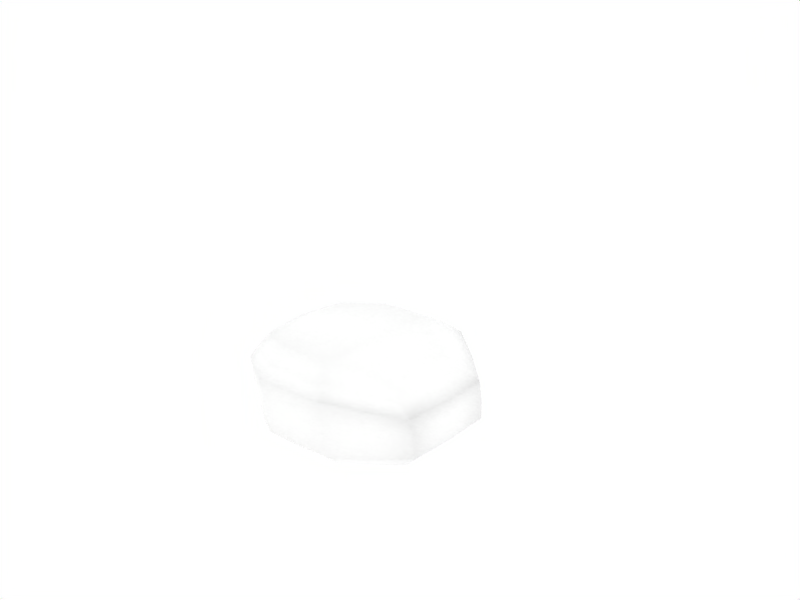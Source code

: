 # Source: TankTurret.blend  (saved by Blender 2.49.2; exported with 4.5.12 LTS)
import bpy
from mathutils import Matrix  # noqa: F401  (used for matrix-valued properties, if any)

bpy.ops.wm.read_factory_settings(use_empty=True)
scene = bpy.context.scene
scene.name = 'Scene'

# ---- collections
col_collection_1 = bpy.data.collections.new('Collection 1'); scene.collection.children.link(col_collection_1)

# ---- materials (node trees are filled in below, after node groups)
mat_0_001 = bpy.data.materials.new('0.001')
mat_0_001.alpha_threshold = 0.0
mat_0_001.diffuse_color = (1.0, 1.0, 1.0, 1.0)
mat_0_001.roughness = 0.5
mat_0_001.line_color = (0.0, 0.0, 0.0, 1.0)

# ---- material node trees

# ---- world
world_world = bpy.data.worlds.new('World'); scene.world = world_world
world_world.color = (1.0, 1.0, 1.0)
world_world.use_sun_shadow = False
world_world.sun_shadow_jitter_overblur = 0.0
world_world.cycles.sampling_method = 'MANUAL'
world_world.cycles.sample_map_resolution = 256

# ---- cameras
cam_camera = bpy.data.cameras.new('Camera')
cam_camera.passepartout_alpha = 0.2
cam_camera.clip_end = 100.0
cam_camera.lens = 35.0
cam_camera.ortho_scale = 7.314
cam_camera.show_passepartout = False
cam_camera.show_safe_areas = True
cam_camera.dof.focus_distance = 0.0
cam_camera.dof.aperture_fstop = 128.0

# ---- lights
light_spot = bpy.data.lights.new('Spot', 'POINT')
light_spot.transmission_factor = 0.0
light_spot.cutoff_distance = 30.0
light_spot.energy = 100.0
light_spot.shadow_buffer_clip_start = 1.001
light_spot.shadow_soft_size = 1.0
light_spot.shadow_maximum_resolution = 0.006
light_spot.use_absolute_resolution = True
light_spot.cycles.use_multiple_importance_sampling = False

# ---- meshes
me_circle = bpy.data.meshes.new('Circle')
me_circle.from_pydata([(0.684, 0.6435, 0.4309), (0.9067, 0.09118, 0.4308), (0.7338, -0.5544, 0.4263), (0.2462, -0.9894, 0.2965), (-0.5606, -0.9325, 0.2963), (-0.9223, -0.4232, 0.4262), (-0.8963, 0.2484, 0.4308), (-0.5672, 0.7183, 0.4308), (0.06551, 0.7671, 0.4308), (0.07647, 0.8437, 0.02664), (-0.5279, 0.7878, 0.01577), (-0.8862, 0.3149, 0.01743), (-0.9095, -0.3387, 0.01515), (-0.5498, -0.879, 0.008883), (0.254, -0.9364, 0.01457), (0.7437, -0.4865, 0.01728), (0.9159, 0.1554, 0.01769), (0.6617, 0.6916, 0.0187), (0.4599, 0.4684, 0.5984), (0.05238, 0.6039, 0.5955), (-0.3947, 0.5511, 0.5972), (-0.5987, 0.1891, 0.5982), (-0.6374, -0.3159, 0.5946), (-0.4268, -0.7044, 0.463), (0.1805, -0.7548, 0.4585), (0.4782, -0.4224, 0.5914), (0.5968, 0.06122, 0.5981), (0.4593, 0.461, -0.1549), (0.5962, 0.08252, -0.158), (0.4795, -0.3902, -0.1584), (0.1887, -0.6789, -0.1541), (-0.4113, -0.6294, -0.1601), (-0.6217, -0.274, -0.1598), (-0.5848, 0.2095, -0.1581), (-0.3927, 0.5643, -0.1553), (0.808, 0.3759, 0.4308), (0.8314, -0.2336, 0.4308), (0.5004, -0.7831, 0.3614), (-0.1592, -0.976, 0.2919), (-0.755, -0.6877, 0.3613), (-0.9202, -0.08678, 0.4308), (-0.7415, 0.4935, 0.4308), (-0.2556, 0.7519, 0.4308), (0.3814, 0.7148, 0.4308), (0.6929, 0.6707, 0.2258), (0.3448, 0.7804, 0.0212), (0.07136, 0.8095, 0.2239), (-0.1994, 0.8238, 0.01981), (-0.567, 0.7584, 0.2242), (-0.7314, 0.56, 0.01741), (-0.8993, 0.2846, 0.2242), (-0.9087, -0.01069, 0.01633), (-0.9234, -0.3836, 0.2208), (-0.7431, -0.6183, 0.01188), (-0.5588, -0.9136, 0.1527), (-0.15, -0.9237, 0.01173), (0.2522, -0.9712, 0.1557), (0.5091, -0.7226, 0.01602), (0.7457, -0.5245, 0.2219), (0.8411, -0.1667, 0.0174), (0.9197, 0.1248, 0.2244), (0.8156, 0.428, 0.01908), (0.06864, 0.7564, 0.006505), (0.05878, 0.6842, 0.5207), (0.2512, 0.5453, 0.5983), (0.5979, 0.5576, 0.5208), (-0.4959, 0.6348, 0.5207), (-0.1539, 0.5803, 0.5982), (-0.7791, 0.2153, 0.5207), (-0.4954, 0.3807, 0.5982), (-0.8125, -0.3747, 0.5162), (-0.6204, -0.0621, 0.5982), (-0.5095, -0.824, 0.382), (-0.5341, -0.5196, 0.5302), (0.2145, -0.8736, 0.3821), (-0.1055, -0.7288, 0.4623), (0.6339, -0.487, 0.5164), (0.3245, -0.6001, 0.5234), (0.7852, 0.07837, 0.5207), (0.5402, -0.1828, 0.5984), (0.5334, 0.271, 0.5983), (0.00902, -0.565, 0.5309), (-0.06943, -0.3664, 0.5965), (-0.02309, -0.126, 0.6023), (-0.00551, 0.1237, 0.6023), (-0.05585, 0.3298, 0.6024), (0.01551, 0.507, 0.6024), (0.5827, 0.577, -0.0739), (0.01502, 0.5124, -0.157), (-0.4676, 0.675, -0.07654), (0.7894, 0.1232, -0.0763), (0.5324, 0.2802, -0.1569), (0.6394, -0.4351, -0.07667), (0.5405, -0.1566, -0.1582), (0.2228, -0.8071, -0.07506), (0.3294, -0.5449, -0.1577), (-0.4958, -0.7572, -0.0802), (-0.09382, -0.6532, -0.159), (-0.7974, -0.308, -0.07858), (-0.5184, -0.4611, -0.1606), (-0.7664, 0.2615, -0.07653), (-0.6056, -0.0312, -0.1589), (-0.483, 0.3984, -0.158), (-0.04968, 0.3376, -0.1613), (0.001056, 0.1432, -0.1623), (-0.01566, -0.09608, -0.1632), (-0.06114, -0.3305, -0.1634), (0.0176, -0.5111, -0.164), (0.3887, 0.7495, 0.2248), (-0.2525, 0.7935, 0.224), (-0.7429, 0.5314, 0.2242), (-0.9222, -0.04858, 0.2237), (-0.7546, -0.6583, 0.1867), (-0.1553, -0.958, 0.152), (0.5093, -0.759, 0.1889), (0.8439, -0.2014, 0.2242), (0.819, 0.406, 0.2251), (0.3342, 0.6292, 0.5208), (-0.2227, 0.6681, 0.5207), (-0.6457, 0.4338, 0.5207), (-0.8049, -0.07926, 0.5207), (-0.6733, -0.6079, 0.4491), (-0.1493, -0.8621, 0.3775), (0.4335, -0.6901, 0.4493), (0.719, -0.2058, 0.5208), (0.7025, 0.325, 0.5207), (0.05895, 0.6399, -0.07518), (0.7057, 0.3573, -0.07504), (0.7239, -0.1573, -0.07655), (0.4403, -0.6308, -0.07579), (-0.1383, -0.7953, -0.07763), (-0.6587, -0.5408, -0.07951), (-0.7909, -0.02275, -0.07752), (-0.6338, 0.4789, -0.07655)], [], [(43, 0, 44, 108), (8, 43, 108, 46), (108, 44, 17, 45), (46, 108, 45, 9), (42, 8, 46, 109), (7, 42, 109, 48), (109, 46, 9, 47), (48, 109, 47, 10), (41, 7, 48, 110), (6, 41, 110, 50), (110, 48, 10, 49), (50, 110, 49, 11), (40, 6, 50, 111), (5, 40, 111, 52), (111, 50, 11, 51), (52, 111, 51, 12), (39, 5, 52, 112), (4, 39, 112, 54), (112, 52, 12, 53), (54, 112, 53, 13), (38, 4, 54, 113), (3, 38, 113, 56), (113, 54, 13, 55), (56, 113, 55, 14), (37, 3, 56, 114), (2, 37, 114, 58), (114, 56, 14, 57), (58, 114, 57, 15), (36, 2, 58, 115), (1, 36, 115, 60), (115, 58, 15, 59), (60, 115, 59, 16), (35, 1, 60, 116), (0, 35, 116, 44), (116, 60, 16, 61), (44, 116, 61, 17), (62, 10, 47), (47, 45, 62), (17, 62, 45), (45, 47, 9), (43, 8, 63, 117), (0, 43, 117, 65), (117, 63, 19, 64), (65, 117, 64, 18), (42, 7, 66, 118), (8, 42, 118, 63), (118, 66, 20, 67), (63, 118, 67, 19), (41, 6, 68, 119), (7, 41, 119, 66), (119, 68, 21, 69), (66, 119, 69, 20), (40, 5, 70, 120), (6, 40, 120, 68), (120, 70, 22, 71), (68, 120, 71, 21), (39, 4, 72, 121), (5, 39, 121, 70), (121, 72, 23, 73), (70, 121, 73, 22), (38, 3, 74, 122), (4, 38, 122, 72), (122, 74, 24, 75), (72, 122, 75, 23), (37, 2, 76, 123), (3, 37, 123, 74), (123, 76, 25, 77), (74, 123, 77, 24), (36, 1, 78, 124), (2, 36, 124, 76), (124, 78, 26, 79), (76, 124, 79, 25), (35, 0, 65, 125), (1, 35, 125, 78), (125, 65, 18, 80), (78, 125, 80, 26), (75, 24, 77), (77, 81, 75), (23, 75, 81), (81, 77, 25), (81, 25, 82), (82, 73, 81), (23, 81, 73), (73, 82, 22), (82, 25, 79), (79, 83, 82), (22, 82, 83), (83, 79, 26), (83, 26, 84), (84, 71, 83), (22, 83, 71), (71, 84, 21), (84, 26, 80), (80, 85, 84), (21, 84, 85), (85, 80, 18), (85, 18, 86), (86, 69, 85), (21, 85, 69), (69, 86, 20), (86, 18, 64), (64, 67, 86), (20, 86, 67), (67, 64, 19), (62, 17, 87, 126), (10, 62, 126, 89), (126, 87, 27, 88), (89, 126, 88, 34), (61, 16, 90, 127), (17, 61, 127, 87), (127, 90, 28, 91), (87, 127, 91, 27), (59, 15, 92, 128), (16, 59, 128, 90), (128, 92, 29, 93), (90, 128, 93, 28), (57, 14, 94, 129), (15, 57, 129, 92), (129, 94, 30, 95), (92, 129, 95, 29), (55, 13, 96, 130), (14, 55, 130, 94), (130, 96, 31, 97), (94, 130, 97, 30), (53, 12, 98, 131), (13, 53, 131, 96), (131, 98, 32, 99), (96, 131, 99, 31), (51, 11, 100, 132), (12, 51, 132, 98), (132, 100, 33, 101), (98, 132, 101, 32), (49, 10, 89, 133), (11, 49, 133, 100), (133, 89, 34, 102), (100, 133, 102, 33), (103, 33, 102), (102, 88, 103), (27, 103, 88), (88, 102, 34), (104, 33, 103), (103, 91, 104), (28, 104, 91), (91, 103, 27), (105, 32, 101), (101, 104, 105), (28, 105, 104), (104, 101, 33), (106, 32, 105), (105, 93, 106), (29, 106, 93), (93, 105, 28), (107, 31, 99), (99, 106, 107), (29, 107, 106), (106, 99, 32), (97, 31, 107), (107, 95, 97), (30, 97, 95), (95, 107, 29)])
me_circle.polygons.foreach_set('use_smooth', [True] * 160)
_uv = me_circle.uv_layers.new(name='UVTex')
_uv.uv.foreach_set('vector', [0.09376, 0.6613, 0.1122, 0.8265, 0.1009, 0.8267, 0.07301, 0.661, 0.07534, 0.496, 0.09376, 0.6613, 0.07301, 0.661, 0.05456, 0.4964, 0.07301, 0.661, 0.1009, 0.8267, 0.08971, 0.8269, 0.06175, 0.6619, 0.05456, 0.4964, 0.07301, 0.661, 0.06175, 0.6619, 0.03379, 0.4968, 0.09592, 0.3328, 0.07534, 0.496, 0.05456, 0.4964, 0.07685, 0.3333, 0.1165, 0.1695, 0.09592, 0.3328, 0.07685, 0.3333, 0.09747, 0.1699, 0.07685, 0.3333, 0.05456, 0.4964, 0.03379, 0.4968, 0.05612, 0.3335, 0.09747, 0.1699, 0.07685, 0.3333, 0.05612, 0.3335, 0.07844, 0.1702, 0.2447, 0.1008, 0.1165, 0.1695, 0.09747, 0.1699, 0.2259, 0.1013, 0.373, 0.03207, 0.2447, 0.1008, 0.2259, 0.1013, 0.3544, 0.03242, 0.2259, 0.1013, 0.09747, 0.1699, 0.07844, 0.1702, 0.2071, 0.1015, 0.3544, 0.03242, 0.2259, 0.1013, 0.2071, 0.1015, 0.3358, 0.03277, 0.5497, 0.04717, 0.373, 0.03207, 0.3544, 0.03242, 0.5283, 0.04786, 0.7265, 0.06227, 0.5497, 0.04717, 0.5283, 0.04786, 0.7023, 0.06272, 0.5283, 0.04786, 0.3544, 0.03242, 0.3358, 0.03277, 0.5069, 0.04797, 0.7023, 0.06272, 0.5283, 0.04786, 0.5069, 0.04797, 0.6781, 0.06318, 0.8539, 0.1713, 0.7265, 0.06227, 0.7023, 0.06272, 0.8347, 0.1717, 0.9813, 0.2803, 0.8539, 0.1713, 0.8347, 0.1717, 0.9671, 0.2814, 0.8347, 0.1717, 0.7023, 0.06272, 0.6781, 0.06318, 0.8154, 0.1728, 0.9671, 0.2814, 0.8347, 0.1717, 0.8154, 0.1728, 0.9528, 0.2825, 0.9827, 0.495, 0.9813, 0.2803, 0.9671, 0.2814, 0.9684, 0.4957, 0.9842, 0.7097, 0.9827, 0.495, 0.9684, 0.4957, 0.97, 0.7099, 0.9684, 0.4957, 0.9671, 0.2814, 0.9528, 0.2825, 0.9543, 0.4964, 0.97, 0.7099, 0.9684, 0.4957, 0.9543, 0.4964, 0.9558, 0.7102, 0.862, 0.8199, 0.9842, 0.7097, 0.97, 0.7099, 0.8459, 0.8203, 0.7398, 0.9301, 0.862, 0.8199, 0.8459, 0.8203, 0.7205, 0.9305, 0.8459, 0.8203, 0.97, 0.7099, 0.9558, 0.7102, 0.8285, 0.8205, 0.7205, 0.9305, 0.8459, 0.8203, 0.8285, 0.8205, 0.7012, 0.9309, 0.568, 0.9537, 0.7398, 0.9301, 0.7205, 0.9305, 0.5492, 0.9541, 0.3962, 0.9773, 0.568, 0.9537, 0.5492, 0.9541, 0.3779, 0.9777, 0.5492, 0.9541, 0.7205, 0.9305, 0.7012, 0.9309, 0.5304, 0.9544, 0.3779, 0.9777, 0.5492, 0.9541, 0.5304, 0.9544, 0.3596, 0.978, 0.2542, 0.9019, 0.3962, 0.9773, 0.3779, 0.9777, 0.2396, 0.9003, 0.1122, 0.8265, 0.2542, 0.9019, 0.2396, 0.9003, 0.1009, 0.8267, 0.2396, 0.9003, 0.3779, 0.9777, 0.3596, 0.978, 0.2247, 0.9025, 0.1009, 0.8267, 0.2396, 0.9003, 0.2247, 0.9025, 0.08971, 0.8269, 0.08407, 0.4986, 0.07844, 0.1702, 0.05612, 0.3335, 0.05612, 0.3335, 0.06175, 0.6619, 0.08407, 0.4986, 0.08971, 0.8269, 0.08407, 0.4986, 0.06175, 0.6619, 0.06175, 0.6619, 0.05612, 0.3335, 0.03379, 0.4968, 0.09376, 0.6613, 0.07534, 0.496, 0.1192, 0.4981, 0.141, 0.6417, 0.1122, 0.8265, 0.09376, 0.6613, 0.141, 0.6417, 0.1629, 0.7852, 0.141, 0.6417, 0.1192, 0.4981, 0.1631, 0.5002, 0.1883, 0.6221, 0.1629, 0.7852, 0.141, 0.6417, 0.1883, 0.6221, 0.2135, 0.7439, 0.09592, 0.3328, 0.1165, 0.1695, 0.1592, 0.2146, 0.1392, 0.3564, 0.07534, 0.496, 0.09592, 0.3328, 0.1392, 0.3564, 0.1192, 0.4981, 0.1392, 0.3564, 0.1592, 0.2146, 0.2019, 0.2597, 0.1825, 0.38, 0.1192, 0.4981, 0.1392, 0.3564, 0.1825, 0.38, 0.1631, 0.5002, 0.2447, 0.1008, 0.373, 0.03207, 0.3863, 0.0989, 0.2727, 0.1568, 0.1165, 0.1695, 0.2447, 0.1008, 0.2727, 0.1568, 0.1592, 0.2146, 0.2727, 0.1568, 0.3863, 0.0989, 0.3996, 0.1657, 0.3007, 0.2127, 0.1592, 0.2146, 0.2727, 0.1568, 0.3007, 0.2127, 0.2019, 0.2597, 0.5497, 0.04717, 0.7265, 0.06227, 0.6942, 0.1193, 0.5402, 0.1091, 0.373, 0.03207, 0.5497, 0.04717, 0.5402, 0.1091, 0.3863, 0.0989, 0.5402, 0.1091, 0.6942, 0.1193, 0.6618, 0.1763, 0.5307, 0.171, 0.3863, 0.0989, 0.5402, 0.1091, 0.5307, 0.171, 0.3996, 0.1657, 0.8539, 0.1713, 0.9813, 0.2803, 0.9184, 0.3009, 0.8063, 0.2101, 0.7265, 0.06227, 0.8539, 0.1713, 0.8063, 0.2101, 0.6942, 0.1193, 0.8063, 0.2101, 0.9184, 0.3009, 0.8556, 0.3214, 0.7587, 0.2489, 0.6942, 0.1193, 0.8063, 0.2101, 0.7587, 0.2489, 0.6618, 0.1763, 0.9827, 0.495, 0.9842, 0.7097, 0.9202, 0.6841, 0.9193, 0.4925, 0.9813, 0.2803, 0.9827, 0.495, 0.9193, 0.4925, 0.9184, 0.3009, 0.9193, 0.4925, 0.9202, 0.6841, 0.8562, 0.6586, 0.8559, 0.49, 0.9184, 0.3009, 0.9193, 0.4925, 0.8559, 0.49, 0.8556, 0.3214, 0.862, 0.8199, 0.7398, 0.9301, 0.7047, 0.8704, 0.8124, 0.7773, 0.9842, 0.7097, 0.862, 0.8199, 0.8124, 0.7773, 0.9202, 0.6841, 0.8124, 0.7773, 0.7047, 0.8704, 0.6695, 0.8108, 0.7629, 0.7347, 0.9202, 0.6841, 0.8124, 0.7773, 0.7629, 0.7347, 0.8562, 0.6586, 0.568, 0.9537, 0.3962, 0.9773, 0.4064, 0.9114, 0.5555, 0.8909, 0.7398, 0.9301, 0.568, 0.9537, 0.5555, 0.8909, 0.7047, 0.8704, 0.5555, 0.8909, 0.4064, 0.9114, 0.4165, 0.8455, 0.543, 0.8281, 0.7047, 0.8704, 0.5555, 0.8909, 0.543, 0.8281, 0.6695, 0.8108, 0.2542, 0.9019, 0.1122, 0.8265, 0.1629, 0.7852, 0.2846, 0.8483, 0.3962, 0.9773, 0.2542, 0.9019, 0.2846, 0.8483, 0.4064, 0.9114, 0.2846, 0.8483, 0.1629, 0.7852, 0.2135, 0.7439, 0.315, 0.7947, 0.4064, 0.9114, 0.2846, 0.8483, 0.315, 0.7947, 0.4165, 0.8455, 0.8559, 0.49, 0.8562, 0.6586, 0.7629, 0.7347, 0.7629, 0.7347, 0.7625, 0.5661, 0.8559, 0.49, 0.8556, 0.3214, 0.8559, 0.49, 0.7625, 0.5661, 0.7625, 0.5661, 0.7629, 0.7347, 0.6695, 0.8108, 0.7625, 0.5661, 0.6695, 0.8108, 0.6657, 0.4935, 0.6657, 0.4935, 0.7587, 0.2489, 0.7625, 0.5661, 0.8556, 0.3214, 0.7625, 0.5661, 0.7587, 0.2489, 0.7587, 0.2489, 0.6657, 0.4935, 0.6618, 0.1763, 0.6657, 0.4935, 0.6695, 0.8108, 0.543, 0.8281, 0.543, 0.8281, 0.5392, 0.5109, 0.6657, 0.4935, 0.6618, 0.1763, 0.6657, 0.4935, 0.5392, 0.5109, 0.5392, 0.5109, 0.543, 0.8281, 0.4165, 0.8455, 0.5392, 0.5109, 0.4165, 0.8455, 0.408, 0.5056, 0.408, 0.5056, 0.5307, 0.171, 0.5392, 0.5109, 0.6618, 0.1763, 0.5392, 0.5109, 0.5307, 0.171, 0.5307, 0.171, 0.408, 0.5056, 0.3996, 0.1657, 0.408, 0.5056, 0.4165, 0.8455, 0.315, 0.7947, 0.315, 0.7947, 0.3066, 0.4548, 0.408, 0.5056, 0.3996, 0.1657, 0.408, 0.5056, 0.3066, 0.4548, 0.3066, 0.4548, 0.315, 0.7947, 0.2135, 0.7439, 0.3066, 0.4548, 0.2135, 0.7439, 0.2077, 0.5018, 0.2077, 0.5018, 0.3007, 0.2127, 0.3066, 0.4548, 0.3996, 0.1657, 0.3066, 0.4548, 0.3007, 0.2127, 0.3007, 0.2127, 0.2077, 0.5018, 0.2019, 0.2597, 0.2077, 0.5018, 0.2135, 0.7439, 0.1883, 0.6221, 0.1883, 0.6221, 0.1825, 0.38, 0.2077, 0.5018, 0.2019, 0.2597, 0.2077, 0.5018, 0.1825, 0.38, 0.1825, 0.38, 0.1883, 0.6221, 0.1631, 0.5002, 0.08407, 0.4986, 0.08971, 0.8269, 0.153, 0.785, 0.1445, 0.5012, 0.07844, 0.1702, 0.08407, 0.4986, 0.1445, 0.5012, 0.136, 0.2174, 0.1445, 0.5012, 0.153, 0.785, 0.2163, 0.743, 0.2049, 0.5039, 0.136, 0.2174, 0.1445, 0.5012, 0.2049, 0.5039, 0.1935, 0.2647, 0.2247, 0.9025, 0.3596, 0.978, 0.383, 0.9106, 0.268, 0.8478, 0.08971, 0.8269, 0.2247, 0.9025, 0.268, 0.8478, 0.153, 0.785, 0.268, 0.8478, 0.383, 0.9106, 0.4064, 0.8433, 0.3113, 0.7932, 0.153, 0.785, 0.268, 0.8478, 0.3113, 0.7932, 0.2163, 0.743, 0.5304, 0.9544, 0.7012, 0.9309, 0.6781, 0.8699, 0.5306, 0.8903, 0.3596, 0.978, 0.5304, 0.9544, 0.5306, 0.8903, 0.383, 0.9106, 0.5306, 0.8903, 0.6781, 0.8699, 0.655, 0.8089, 0.5307, 0.8261, 0.383, 0.9106, 0.5306, 0.8903, 0.5307, 0.8261, 0.4064, 0.8433, 0.8285, 0.8205, 0.9558, 0.7102, 0.8856, 0.6839, 0.7819, 0.7769, 0.7012, 0.9309, 0.8285, 0.8205, 0.7819, 0.7769, 0.6781, 0.8699, 0.7819, 0.7769, 0.8856, 0.6839, 0.8155, 0.6577, 0.7353, 0.7333, 0.6781, 0.8699, 0.7819, 0.7769, 0.7353, 0.7333, 0.655, 0.8089, 0.9543, 0.4964, 0.9528, 0.2825, 0.8839, 0.3036, 0.8848, 0.4938, 0.9558, 0.7102, 0.9543, 0.4964, 0.8848, 0.4938, 0.8856, 0.6839, 0.8848, 0.4938, 0.8839, 0.3036, 0.8149, 0.3247, 0.8152, 0.4912, 0.8856, 0.6839, 0.8848, 0.4938, 0.8152, 0.4912, 0.8155, 0.6577, 0.8154, 0.1728, 0.6781, 0.06318, 0.6592, 0.1227, 0.7715, 0.2131, 0.9528, 0.2825, 0.8154, 0.1728, 0.7715, 0.2131, 0.8839, 0.3036, 0.7715, 0.2131, 0.6592, 0.1227, 0.6403, 0.1822, 0.7276, 0.2534, 0.8839, 0.3036, 0.7715, 0.2131, 0.7276, 0.2534, 0.8149, 0.3247, 0.5069, 0.04797, 0.3358, 0.03277, 0.3626, 0.1024, 0.5109, 0.1125, 0.6781, 0.06318, 0.5069, 0.04797, 0.5109, 0.1125, 0.6592, 0.1227, 0.5109, 0.1125, 0.3626, 0.1024, 0.3893, 0.172, 0.5148, 0.1771, 0.6592, 0.1227, 0.5109, 0.1125, 0.5148, 0.1771, 0.6403, 0.1822, 0.2071, 0.1015, 0.07844, 0.1702, 0.136, 0.2174, 0.2493, 0.1599, 0.3358, 0.03277, 0.2071, 0.1015, 0.2493, 0.1599, 0.3626, 0.1024, 0.2493, 0.1599, 0.136, 0.2174, 0.1935, 0.2647, 0.2914, 0.2184, 0.3626, 0.1024, 0.2493, 0.1599, 0.2914, 0.2184, 0.3893, 0.172, 0.3028, 0.4575, 0.3893, 0.172, 0.2914, 0.2184, 0.2914, 0.2184, 0.2049, 0.5039, 0.3028, 0.4575, 0.2163, 0.743, 0.3028, 0.4575, 0.2049, 0.5039, 0.2049, 0.5039, 0.2914, 0.2184, 0.1935, 0.2647, 0.3978, 0.5077, 0.3893, 0.172, 0.3028, 0.4575, 0.3028, 0.4575, 0.3113, 0.7932, 0.3978, 0.5077, 0.4064, 0.8433, 0.3978, 0.5077, 0.3113, 0.7932, 0.3113, 0.7932, 0.3028, 0.4575, 0.2163, 0.743, 0.5233, 0.5127, 0.6403, 0.1822, 0.5148, 0.1771, 0.5148, 0.1771, 0.3978, 0.5077, 0.5233, 0.5127, 0.4064, 0.8433, 0.5233, 0.5127, 0.3978, 0.5077, 0.3978, 0.5077, 0.5148, 0.1771, 0.3893, 0.172, 0.6477, 0.4956, 0.6403, 0.1822, 0.5233, 0.5127, 0.5233, 0.5127, 0.5307, 0.8261, 0.6477, 0.4956, 0.655, 0.8089, 0.6477, 0.4956, 0.5307, 0.8261, 0.5307, 0.8261, 0.5233, 0.5127, 0.4064, 0.8433, 0.735, 0.5668, 0.8149, 0.3247, 0.7276, 0.2534, 0.7276, 0.2534, 0.6477, 0.4956, 0.735, 0.5668, 0.655, 0.8089, 0.735, 0.5668, 0.6477, 0.4956, 0.6477, 0.4956, 0.7276, 0.2534, 0.6403, 0.1822, 0.8152, 0.4912, 0.8149, 0.3247, 0.735, 0.5668, 0.735, 0.5668, 0.7353, 0.7333, 0.8152, 0.4912, 0.8155, 0.6577, 0.8152, 0.4912, 0.7353, 0.7333, 0.7353, 0.7333, 0.735, 0.5668, 0.655, 0.8089])
me_circle.materials.append(mat_0_001)
me_circle.use_remesh_preserve_volume = False
me_circle.use_remesh_preserve_attributes = False
me_circle.use_mirror_vertex_groups = False
me_circle.update()

# ---- objects
ob_circle = bpy.data.objects.new('Circle', me_circle)
ob_lamp = bpy.data.objects.new('Lamp', light_spot)
ob_camera = bpy.data.objects.new('Camera', cam_camera)

# ---- transforms, parenting, visibility, modifiers, constraints
ob_circle.location = (0.0226, 0.09168, -0.00246)
ob_circle.rotation_euler = (0.0, -0.0, 1.66)
ob_circle.scale = (2.412, 3.417, 3.424)
ob_circle.lock_rotations_4d = False
ob_circle.empty_display_type = 'ARROWS'
ob_circle.lineart.crease_threshold = 0.0
ob_lamp.location = (16.7, -2.674, 23.28)
ob_lamp.rotation_euler = (0.6503, 0.05522, 1.866)
ob_lamp.lock_rotations_4d = False
ob_lamp.empty_display_type = 'ARROWS'
ob_lamp.color = (0.0, 0.0, 0.0, 0.0)
ob_lamp.lineart.crease_threshold = 0.0
ob_camera.location = (14.98, -8.711, 8.256)
ob_camera.rotation_euler = (1.239, 0.2011, 0.8933)
ob_camera.lock_rotations_4d = False
ob_camera.empty_display_type = 'ARROWS'
ob_camera.color = (0.0, 0.0, 0.0, 0.0)
ob_camera.display_type = 'WIRE'
ob_camera.lineart.crease_threshold = 0.0

# ---- collection membership
col_collection_1.objects.link(ob_circle)
col_collection_1.objects.link(ob_lamp)
col_collection_1.objects.link(ob_camera)

# ---- scene / render settings (as saved in the file)
scene.camera = ob_camera
scene.frame_start = 1; scene.frame_end = 250; scene.frame_set(13)
scene.render.engine = 'BLENDER_EEVEE_NEXT'
scene.render.image_settings.file_format = 'JPEG'
scene.render.image_settings.color_mode = 'RGB'
scene.render.image_settings.compression = 90
scene.render.resolution_x = 800
scene.render.resolution_y = 600
scene.render.pixel_aspect_x = 100.0
scene.render.pixel_aspect_y = 100.0
scene.render.fps = 25
scene.render.dither_intensity = 0.0
scene.render.use_compositing = False
scene.render.use_sequencer = False
scene.render.bake_margin = 2
scene.render.bake_bias = 0.0
scene.render.use_stamp_time = False
scene.render.use_stamp_date = False
scene.render.use_stamp_frame = False
scene.render.use_stamp_camera = False
scene.render.use_stamp_scene = False
scene.render.use_stamp_filename = False
scene.render.use_stamp_render_time = False
scene.render.stamp_font_size = 0
scene.cycles.use_denoising = False
scene.cycles.samples = 10
scene.cycles.sampling_pattern = 'TABULATED_SOBOL'
scene.cycles.light_sampling_threshold = 0.0
scene.cycles.use_adaptive_sampling = False
scene.cycles.use_light_tree = False
scene.cycles.blur_glossy = 0.0
scene.cycles.volume_bounces = 1
scene.cycles.pixel_filter_type = 'GAUSSIAN'
scene.cycles.sample_clamp_indirect = 0.0
scene.view_settings.view_transform = 'Raw'
bpy.context.view_layer.update()
